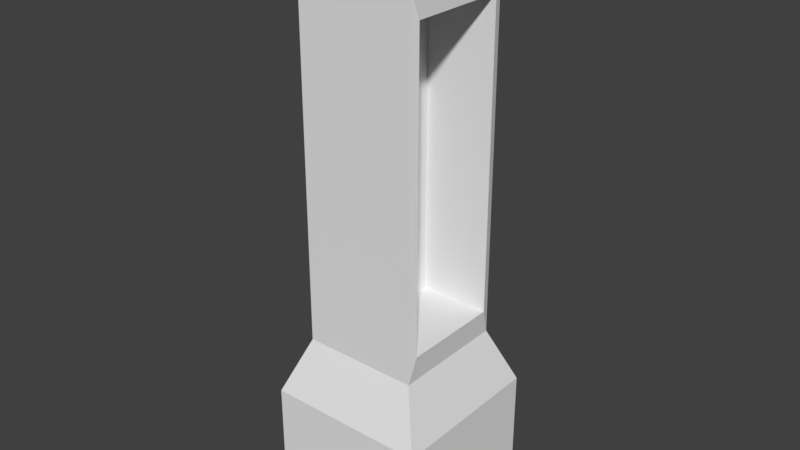 # Source: gravestone4.blend  (saved by Blender 2.79.0; exported with 4.5.12 LTS)
import bpy
from mathutils import Matrix  # noqa: F401  (used for matrix-valued properties, if any)

bpy.ops.wm.read_factory_settings(use_empty=True)
scene = bpy.context.scene
scene.name = 'Scene'

# ---- collections
col_collection_1 = bpy.data.collections.new('Collection 1'); scene.collection.children.link(col_collection_1)

# ---- materials (node trees are filled in below, after node groups)
mat_material = bpy.data.materials.new('Material')
mat_material.alpha_threshold = 0.0
mat_material.use_transparent_shadow = False
mat_material.roughness = 0.5
mat_material.line_color = (0.0, 0.0, 0.0, 1.0)

# ---- material node trees

# ---- world
world_world = bpy.data.worlds.new('World'); scene.world = world_world
world_world.color = (0.05088, 0.05088, 0.05088)
world_world.use_sun_shadow = False
world_world.sun_shadow_jitter_overblur = 0.0
world_world.cycles.sampling_method = 'MANUAL'

# ---- meshes
me_cube = bpy.data.meshes.new('Cube')
me_cube.from_pydata([(1.176, 1.176, -0.813), (1.176, -1.176, -0.813), (-1.176, -1.176, -0.813), (-1.176, 1.176, -0.813), (1.176, 1.176, 0.813), (1.176, -1.176, 0.813), (-1.176, -1.176, 0.813), (-1.176, 1.176, 0.813), (0.8461, 0.8461, 1.633), (0.8461, -0.8461, 1.633), (-0.8461, 0.8461, 1.633), (-0.8461, -0.8461, 1.633), (0.8461, 0.8461, 6.782), (0.8461, -0.8461, 6.782), (-0.8461, 0.8461, 6.782), (-0.8461, -0.8461, 6.782), (0.04249, 0.04249, 7.471), (0.04249, -0.04249, 7.471), (-0.04249, 0.04249, 7.471), (-0.04249, -0.04249, 7.471), (0.8801, 0.7222, 2.01), (0.8801, -0.7222, 2.01), (0.8801, 0.7222, 6.405), (0.8801, -0.7222, 6.405), (-0.1398, 0.7222, 2.01), (-0.1398, -0.7222, 2.01), (-0.1398, 0.7222, 6.405), (-0.1398, -0.7222, 6.405)], [], [(1, 3, 0), (4, 9, 5), (4, 1, 0), (5, 2, 1), (2, 7, 3), (0, 7, 4), (11, 14, 10), (7, 11, 10), (7, 8, 4), (6, 9, 11), (13, 19, 15), (10, 12, 8), (9, 15, 11), (12, 20, 8), (16, 19, 17), (13, 16, 17), (14, 19, 18), (14, 16, 12), (21, 27, 23), (13, 22, 12), (9, 23, 13), (8, 21, 9), (24, 27, 25), (23, 26, 22), (22, 24, 20), (21, 24, 25), (1, 2, 3), (4, 8, 9), (4, 5, 1), (5, 6, 2), (2, 6, 7), (0, 3, 7), (11, 15, 14), (7, 6, 11), (7, 10, 8), (6, 5, 9), (13, 17, 19), (10, 14, 12), (9, 13, 15), (12, 22, 20), (16, 18, 19), (13, 12, 16), (14, 15, 19), (14, 18, 16), (21, 25, 27), (13, 23, 22), (9, 21, 23), (8, 20, 21), (24, 26, 27), (23, 27, 26), (22, 26, 24), (21, 20, 24)])
_uv = me_cube.uv_layers.new(name='UVMap')
_uv.uv.foreach_set('vector', [0.7765, 0.8313, 0.6101, 0.9854, 0.6101, 0.8313, 0.7765, 0.1686, 0.6334, 0.2471, 0.6101, 0.1686, 0.7765, 0.1686, 0.6101, 0.01464, 0.7765, 0.01464, 0.412, 0.6492, 0.5784, 0.8029, 0.412, 0.8029, 0.01581, 0.8032, 0.1823, 0.6497, 0.1823, 0.8032, 0.3804, 0.8029, 0.2139, 0.6492, 0.3804, 0.6492, 0.03915, 0.5704, 0.1589, 0.08443, 0.1589, 0.5704, 0.1823, 0.6497, 0.03915, 0.5704, 0.1589, 0.5704, 0.2139, 0.6492, 0.357, 0.5702, 0.3804, 0.6492, 0.5784, 0.6492, 0.4353, 0.5702, 0.5551, 0.5702, 0.4353, 0.08336, 0.4982, 0.01464, 0.5551, 0.08336, 0.2372, 0.5702, 0.357, 0.08336, 0.357, 0.5702, 0.4353, 0.5702, 0.5551, 0.08336, 0.5551, 0.5702, 0.7532, 0.7347, 0.7444, 0.2827, 0.7532, 0.2471, 0.3237, 0.8378, 0.3177, 0.8322, 0.3237, 0.8322, 0.6334, 0.7347, 0.6963, 0.802, 0.6903, 0.802, 0.1589, 0.08443, 0.09604, 0.01464, 0.1021, 0.01464, 0.2372, 0.08336, 0.3001, 0.01464, 0.357, 0.08336, 0.8082, 0.4601, 0.8804, 0.8756, 0.8082, 0.8756, 0.6334, 0.7347, 0.7444, 0.6989, 0.7532, 0.7347, 0.6334, 0.2471, 0.6422, 0.6989, 0.6334, 0.7347, 0.7532, 0.2471, 0.6422, 0.2827, 0.6334, 0.2471, 0.9104, 0.01464, 0.8082, 0.4308, 0.8082, 0.01464, 0.5062, 0.8322, 0.5784, 0.9268, 0.5062, 0.9268, 0.9842, 0.8756, 0.912, 0.4601, 0.9842, 0.4601, 0.2139, 0.9268, 0.2861, 0.8322, 0.2861, 0.9268, 0.7765, 0.8313, 0.7765, 0.9854, 0.6101, 0.9854, 0.7765, 0.1686, 0.7532, 0.2471, 0.6334, 0.2471, 0.7765, 0.1686, 0.6101, 0.1686, 0.6101, 0.01464, 0.412, 0.6492, 0.5784, 0.6492, 0.5784, 0.8029, 0.01581, 0.8032, 0.01581, 0.6497, 0.1823, 0.6497, 0.3804, 0.8029, 0.2139, 0.8029, 0.2139, 0.6492, 0.03915, 0.5704, 0.03915, 0.08443, 0.1589, 0.08443, 0.1823, 0.6497, 0.01581, 0.6497, 0.03915, 0.5704, 0.2139, 0.6492, 0.2372, 0.5702, 0.357, 0.5702, 0.5784, 0.6492, 0.412, 0.6492, 0.4353, 0.5702, 0.4353, 0.08336, 0.4922, 0.01464, 0.4982, 0.01464, 0.2372, 0.5702, 0.2372, 0.08336, 0.357, 0.08336, 0.4353, 0.5702, 0.4353, 0.08336, 0.5551, 0.08336, 0.7532, 0.7347, 0.7444, 0.6989, 0.7444, 0.2827, 0.3237, 0.8378, 0.3177, 0.8378, 0.3177, 0.8322, 0.6334, 0.7347, 0.7532, 0.7347, 0.6963, 0.802, 0.1589, 0.08443, 0.03915, 0.08443, 0.09604, 0.01464, 0.2372, 0.08336, 0.2941, 0.01464, 0.3001, 0.01464, 0.8082, 0.4601, 0.8804, 0.4601, 0.8804, 0.8756, 0.6334, 0.7347, 0.6422, 0.6989, 0.7444, 0.6989, 0.6334, 0.2471, 0.6422, 0.2827, 0.6422, 0.6989, 0.7532, 0.2471, 0.7444, 0.2827, 0.6422, 0.2827, 0.9104, 0.01464, 0.9104, 0.4308, 0.8082, 0.4308, 0.5062, 0.8322, 0.5784, 0.8322, 0.5784, 0.9268, 0.9842, 0.8756, 0.912, 0.8756, 0.912, 0.4601, 0.2139, 0.9268, 0.2139, 0.8322, 0.2861, 0.8322])
me_cube.materials.append(mat_material)
me_cube.use_remesh_preserve_volume = False
me_cube.use_remesh_preserve_attributes = False
me_cube.use_mirror_vertex_groups = False
me_cube.update()

# ---- objects
ob_cube = bpy.data.objects.new('Cube', me_cube)

# ---- transforms, parenting, visibility, modifiers, constraints
ob_cube.location = (-1.068, 0.0, 1.246)
ob_cube.scale = (0.2264, 0.2264, 0.2264)
ob_cube.lock_rotations_4d = False
ob_cube.empty_display_type = 'ARROWS'
ob_cube.lineart.crease_threshold = 0.0

# ---- collection membership
col_collection_1.objects.link(ob_cube)

# ---- scene / render settings (as saved in the file)
scene.frame_start = 1; scene.frame_end = 250; scene.frame_set(1)
scene.render.engine = 'BLENDER_EEVEE_NEXT'
scene.render.resolution_percentage = 50
scene.render.dither_intensity = 0.0
scene.cycles.use_denoising = False
scene.cycles.samples = 128
scene.cycles.sampling_pattern = 'TABULATED_SOBOL'
scene.cycles.use_adaptive_sampling = False
scene.cycles.use_light_tree = False
scene.cycles.blur_glossy = 0.0
scene.cycles.sample_clamp_indirect = 0.0
scene.view_settings.view_transform = 'Standard'
bpy.context.view_layer.update()

# ---- added for rendering (the .blend has no active camera and no usable light): camera, sun
cam_auto = bpy.data.cameras.new('AutoCamera')
cam_auto.lens = 50.0
cam_auto.sensor_width = 36.0
cam_auto.clip_end = 1000.0
ob_auto_camera = bpy.data.objects.new('AutoCamera', cam_auto)
scene.collection.objects.link(ob_auto_camera)
ob_auto_camera.location = (0.802002, -2.24384, 3.49545)
ob_auto_camera.rotation_euler = (1.09748, -7.21219e-08, 0.694738)
scene.camera = ob_auto_camera
light_auto_sun = bpy.data.lights.new('AutoSun', 'SUN')
light_auto_sun.energy = 3.0
light_auto_sun.angle = 0.0523599
ob_auto_sun = bpy.data.objects.new('AutoSun', light_auto_sun)
scene.collection.objects.link(ob_auto_sun)
ob_auto_sun.rotation_euler = (0.872665, 0.174533, 0.523599)
bpy.context.view_layer.update()
